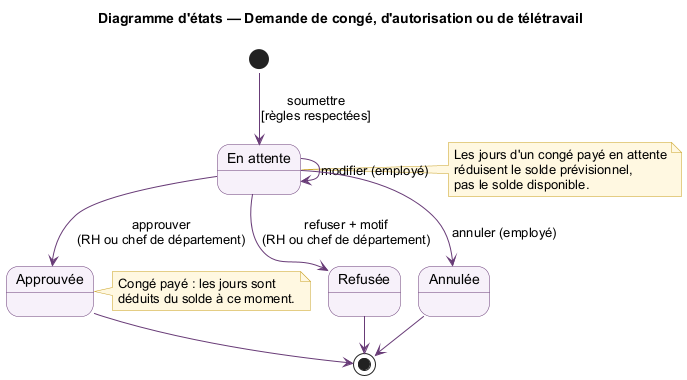

The diagram above was rendered by PlantUML. Its source (embedded in the PNG):
@startuml
!pragma layout smetana
skinparam shadowing false
skinparam defaultFontName Arial
skinparam ArrowColor #683B77
skinparam state {
  BackgroundColor #F7F1FA
  BorderColor #683B77
}
skinparam note {
  BackgroundColor #FFF8E1
  BorderColor #C9A227
}

title Diagramme d'états — Demande de congé, d'autorisation ou de télétravail

state "En attente" as EN_ATTENTE
state "Approuvée" as APPROUVEE
state "Refusée" as REFUSEE
state "Annulée" as ANNULEE

[*] --> EN_ATTENTE : soumettre\n[règles respectées]
EN_ATTENTE --> EN_ATTENTE : modifier (employé)
EN_ATTENTE --> APPROUVEE : approuver\n(RH ou chef de département)
EN_ATTENTE --> REFUSEE : refuser + motif\n(RH ou chef de département)
EN_ATTENTE --> ANNULEE : annuler (employé)

APPROUVEE --> [*]
REFUSEE --> [*]
ANNULEE --> [*]

note right of APPROUVEE
  Congé payé : les jours sont
  déduits du solde à ce moment.
end note

note right of EN_ATTENTE
  Les jours d'un congé payé en attente
  réduisent le solde prévisionnel,
  pas le solde disponible.
end note

@enduml